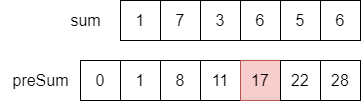

The diagram above was exported from draw.io. Its source (the exported page's mxGraphModel, read from the mxfile embedded in the PNG):
<mxGraphModel dx="2074" dy="796" grid="1" gridSize="10" guides="1" tooltips="1" connect="1" arrows="1" fold="1" page="0" pageScale="1" pageWidth="827" pageHeight="1169" background="#ffffff" math="0" shadow="0">
  <root>
    <mxCell id="0" />
    <mxCell id="1" parent="0" />
    <mxCell id="YgMoFKAe04JirP4-XWUE-1" value="&lt;font style=&quot;font-size: 16px;&quot;&gt;1&lt;/font&gt;" style="rounded=0;whiteSpace=wrap;html=1;" vertex="1" parent="1">
      <mxGeometry x="280" y="440" width="40" height="40" as="geometry" />
    </mxCell>
    <mxCell id="YgMoFKAe04JirP4-XWUE-2" value="&lt;font style=&quot;font-size: 16px;&quot;&gt;7&lt;/font&gt;" style="rounded=0;whiteSpace=wrap;html=1;" vertex="1" parent="1">
      <mxGeometry x="320" y="440" width="40" height="40" as="geometry" />
    </mxCell>
    <mxCell id="YgMoFKAe04JirP4-XWUE-7" value="&lt;font style=&quot;font-size: 16px;&quot;&gt;3&lt;/font&gt;" style="rounded=0;whiteSpace=wrap;html=1;" vertex="1" parent="1">
      <mxGeometry x="360" y="440" width="40" height="40" as="geometry" />
    </mxCell>
    <mxCell id="YgMoFKAe04JirP4-XWUE-8" value="&lt;font style=&quot;font-size: 16px;&quot;&gt;6&lt;/font&gt;" style="rounded=0;whiteSpace=wrap;html=1;" vertex="1" parent="1">
      <mxGeometry x="400" y="440" width="40" height="40" as="geometry" />
    </mxCell>
    <mxCell id="YgMoFKAe04JirP4-XWUE-9" value="&lt;font style=&quot;font-size: 16px;&quot;&gt;5&lt;/font&gt;" style="rounded=0;whiteSpace=wrap;html=1;" vertex="1" parent="1">
      <mxGeometry x="440" y="440" width="40" height="40" as="geometry" />
    </mxCell>
    <mxCell id="YgMoFKAe04JirP4-XWUE-10" value="&lt;font style=&quot;font-size: 16px;&quot;&gt;6&lt;/font&gt;" style="rounded=0;whiteSpace=wrap;html=1;" vertex="1" parent="1">
      <mxGeometry x="480" y="440" width="40" height="40" as="geometry" />
    </mxCell>
    <mxCell id="YgMoFKAe04JirP4-XWUE-11" value="&lt;font style=&quot;font-size: 16px;&quot;&gt;sum&lt;/font&gt;" style="text;html=1;align=center;verticalAlign=middle;resizable=0;points=[];autosize=1;strokeColor=none;fillColor=none;" vertex="1" parent="1">
      <mxGeometry x="220" y="445" width="50" height="30" as="geometry" />
    </mxCell>
    <mxCell id="YgMoFKAe04JirP4-XWUE-12" value="&lt;font style=&quot;font-size: 16px;&quot;&gt;1&lt;/font&gt;" style="rounded=0;whiteSpace=wrap;html=1;" vertex="1" parent="1">
      <mxGeometry x="280" y="500" width="40" height="40" as="geometry" />
    </mxCell>
    <mxCell id="YgMoFKAe04JirP4-XWUE-13" value="&lt;font style=&quot;font-size: 16px;&quot;&gt;8&lt;/font&gt;" style="rounded=0;whiteSpace=wrap;html=1;" vertex="1" parent="1">
      <mxGeometry x="320" y="500" width="40" height="40" as="geometry" />
    </mxCell>
    <mxCell id="YgMoFKAe04JirP4-XWUE-14" value="&lt;font style=&quot;font-size: 16px;&quot;&gt;11&lt;/font&gt;" style="rounded=0;whiteSpace=wrap;html=1;" vertex="1" parent="1">
      <mxGeometry x="360" y="500" width="40" height="40" as="geometry" />
    </mxCell>
    <mxCell id="YgMoFKAe04JirP4-XWUE-15" value="&lt;font style=&quot;font-size: 16px;&quot;&gt;17&lt;/font&gt;" style="rounded=0;whiteSpace=wrap;html=1;fillColor=#f8cecc;strokeColor=#b85450;" vertex="1" parent="1">
      <mxGeometry x="400" y="500" width="40" height="40" as="geometry" />
    </mxCell>
    <mxCell id="YgMoFKAe04JirP4-XWUE-16" value="&lt;font style=&quot;font-size: 16px;&quot;&gt;22&lt;/font&gt;" style="rounded=0;whiteSpace=wrap;html=1;" vertex="1" parent="1">
      <mxGeometry x="440" y="500" width="40" height="40" as="geometry" />
    </mxCell>
    <mxCell id="YgMoFKAe04JirP4-XWUE-17" value="&lt;font style=&quot;font-size: 16px;&quot;&gt;28&lt;/font&gt;" style="rounded=0;whiteSpace=wrap;html=1;" vertex="1" parent="1">
      <mxGeometry x="480" y="500" width="40" height="40" as="geometry" />
    </mxCell>
    <mxCell id="YgMoFKAe04JirP4-XWUE-18" value="&lt;font style=&quot;font-size: 16px;&quot;&gt;preSum&lt;/font&gt;" style="text;html=1;align=center;verticalAlign=middle;resizable=0;points=[];autosize=1;strokeColor=none;fillColor=none;" vertex="1" parent="1">
      <mxGeometry x="160" y="505" width="80" height="30" as="geometry" />
    </mxCell>
    <mxCell id="YgMoFKAe04JirP4-XWUE-19" value="&lt;font style=&quot;font-size: 16px;&quot;&gt;0&lt;/font&gt;" style="rounded=0;whiteSpace=wrap;html=1;" vertex="1" parent="1">
      <mxGeometry x="240" y="500" width="40" height="40" as="geometry" />
    </mxCell>
  </root>
</mxGraphModel>